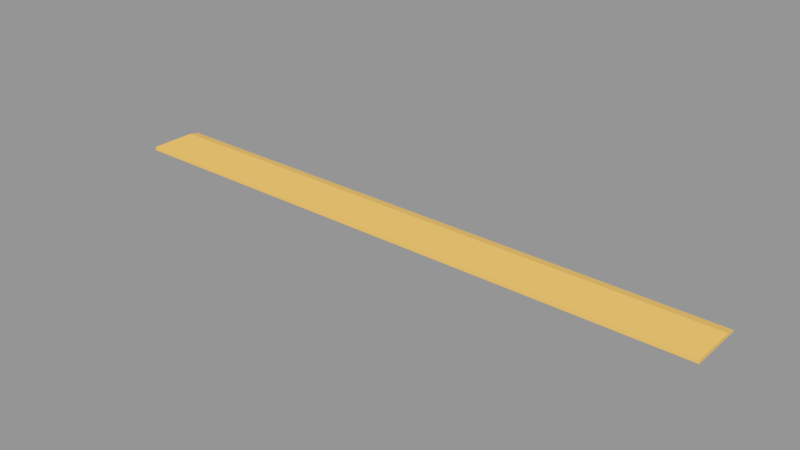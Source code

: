 # Source: Ruler.blend  (saved by Blender 2.79.0; exported with 4.5.12 LTS)
import bpy
from mathutils import Matrix  # noqa: F401  (used for matrix-valued properties, if any)

bpy.ops.wm.read_factory_settings(use_empty=True)
scene = bpy.context.scene
scene.name = 'Scene'

# ---- collections
col_collection_1 = bpy.data.collections.new('Collection 1'); scene.collection.children.link(col_collection_1)

# ---- materials (node trees are filled in below, after node groups)
mat_wood = bpy.data.materials.new('Wood')
mat_wood.alpha_threshold = 0.0
mat_wood.use_transparent_shadow = False
mat_wood.diffuse_color = (0.8, 0.5351, 0.1655, 1.0)
mat_wood.roughness = 0.5
mat_wood.line_color = (0.0, 0.0, 0.0, 1.0)

# ---- material node trees

# ---- meshes
me_cube = bpy.data.meshes.new('Cube')
me_cube.from_pydata([(1.0, 1.0, -1.0), (1.0, -1.0, -1.0), (-1.0, -1.0, -1.0), (-1.0, 1.0, -1.0), (1.0, 1.0, -0.1985), (1.0, -1.0, 1.0), (-1.0, -1.0, 1.0), (-1.0, 1.0, -0.1985), (1.0, 0.6364, -1.0), (-1.0, 0.6364, -1.0), (1.0, 0.6364, 1.0), (-1.0, 0.6364, 1.0)], [], [(8, 1, 2, 9), (10, 11, 6, 5), (8, 10, 5, 1), (1, 5, 6, 2), (9, 11, 7, 3), (4, 0, 3, 7), (2, 6, 11, 9), (0, 4, 10, 8), (4, 7, 11, 10), (0, 8, 9, 3)])
_uv = me_cube.uv_layers.new(name='UVКарта')
_uv.uv.foreach_set('vector', [0.8484, 0.5201, 0.6357, 0.5201, 0.6357, 0.2601, 0.8484, 0.2601, 0.1629, 0.5201, 0.1629, 0.2601, 0.3757, 0.2601, 0.3757, 0.5201, 0.2128, 0.5203, 0.2128, 0.7803, 9.811e-05, 0.7803, 9.813e-05, 0.5203, 0.6357, 0.5201, 0.3757, 0.5201, 0.3757, 0.2601, 0.6357, 0.2601, 0.6357, 0.04737, 0.3757, 0.04737, 0.5315, 9.813e-05, 0.6357, 9.811e-05, 0.9999, 0.5201, 0.8957, 0.5201, 0.8957, 0.2601, 0.9999, 0.2601, 0.6357, 0.2601, 0.3757, 0.2601, 0.3757, 0.04737, 0.6357, 0.04737, 0.2601, 0.5203, 0.2601, 0.6245, 0.2128, 0.7803, 0.2128, 0.5203, 9.825e-05, 0.5201, 9.811e-05, 0.2601, 0.1629, 0.2601, 0.1629, 0.5201, 0.8957, 0.5201, 0.8484, 0.5201, 0.8484, 0.2601, 0.8957, 0.2601])
me_cube.materials.append(mat_wood)
me_cube.use_remesh_preserve_volume = False
me_cube.use_remesh_preserve_attributes = False
me_cube.use_mirror_vertex_groups = False
me_cube.update()

# ---- objects
ob_ruler = bpy.data.objects.new('Ruler', me_cube)

# ---- transforms, parenting, visibility, modifiers, constraints
ob_ruler.location = (0.0, 0.0, 0.02492)
ob_ruler.scale = (1.0, 0.09311, 0.005963)
ob_ruler.lock_rotations_4d = False
ob_ruler.empty_display_type = 'ARROWS'
ob_ruler.lineart.crease_threshold = 0.0

# ---- collection membership
col_collection_1.objects.link(ob_ruler)

# ---- scene / render settings (as saved in the file)
scene.frame_start = 1; scene.frame_end = 250; scene.frame_set(1)
scene.render.engine = 'BLENDER_EEVEE_NEXT'
scene.render.resolution_percentage = 50
scene.render.dither_intensity = 0.0
scene.cycles.use_denoising = False
scene.cycles.samples = 128
scene.cycles.sampling_pattern = 'TABULATED_SOBOL'
scene.cycles.use_adaptive_sampling = False
scene.cycles.use_light_tree = False
scene.cycles.blur_glossy = 0.0
scene.cycles.sample_clamp_indirect = 0.0
scene.view_settings.view_transform = 'Standard'
bpy.context.view_layer.update()

# ---- added for rendering (the .blend has no active camera and no usable light): camera, sun + grey world if the file has none
cam_auto = bpy.data.cameras.new('AutoCamera')
cam_auto.lens = 50.0
cam_auto.sensor_width = 36.0
cam_auto.clip_end = 1000.0
ob_auto_camera = bpy.data.objects.new('AutoCamera', cam_auto)
scene.collection.objects.link(ob_auto_camera)
ob_auto_camera.location = (1.85849, -2.23018, 1.51171)
ob_auto_camera.rotation_euler = (1.09748, -7.21219e-08, 0.694738)
scene.camera = ob_auto_camera
light_auto_sun = bpy.data.lights.new('AutoSun', 'SUN')
light_auto_sun.energy = 3.0
light_auto_sun.angle = 0.0523599
ob_auto_sun = bpy.data.objects.new('AutoSun', light_auto_sun)
scene.collection.objects.link(ob_auto_sun)
ob_auto_sun.rotation_euler = (0.872665, 0.174533, 0.523599)
if scene.world is None:
    world_auto = bpy.data.worlds.new('AutoWorld')
    world_auto.color = (0.3, 0.3, 0.3)
    scene.world = world_auto
bpy.context.view_layer.update()
